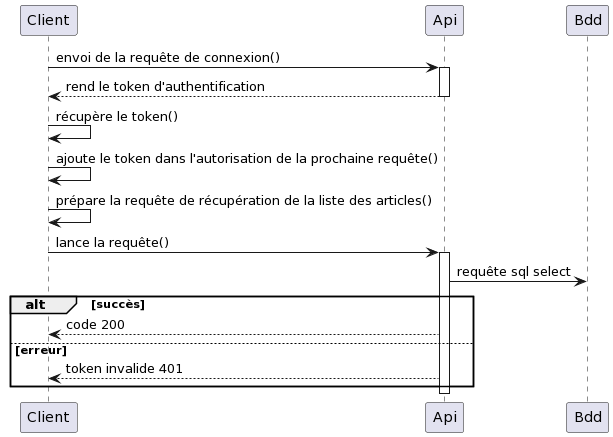

The diagram above was rendered by PlantUML. Its source (embedded in the PNG):
@startuml
Client -> Api: envoi de la requête de connexion()

Activate Api
Client <-- Api: rend le token d'authentification
Deactivate Api

Client -> Client: récupère le token()

Client -> Client: ajoute le token dans l'autorisation de la prochaine requête()

Client -> Client: prépare la requête de récupération de la liste des articles()


Client -> Api: lance la requête()

Activate Api
Api -> Bdd: requête sql select

alt succès 
    Client <-- Api: code 200
else erreur
    Client <-- Api: token invalide 401
end
Deactivate Api
@enduml